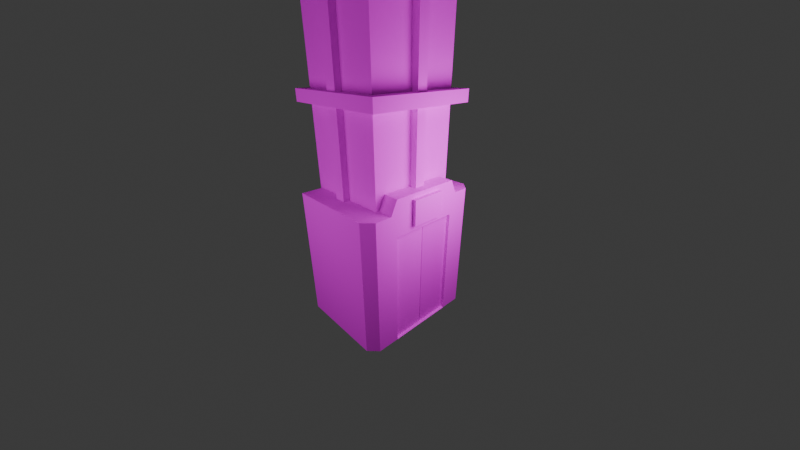 # Source: elevator.blend  (saved by Blender 5.0.119; exported with 4.5.12 LTS)
import bpy
from mathutils import Matrix  # noqa: F401  (used for matrix-valued properties, if any)

bpy.ops.wm.read_factory_settings(use_empty=True)
scene = bpy.context.scene
scene.name = 'Scene'

# ---- collections
col_collection = bpy.data.collections.new('Collection'); scene.collection.children.link(col_collection)

# ---- images (referenced by path relative to the original .blend; pixels are not part of the script)
import os
ASSET_DIR = os.environ.get("B2B_ASSET_DIR", "")  # directory of the original .blend (textures are referenced by path, not embedded)
HERE = os.path.dirname(os.path.abspath(__file__))  # packed textures are extracted next to this script under _unpacked/

def load_image(name, relpath, width, height, colorspace="sRGB"):
    """Load a texture the original file referenced (path relative to the .blend, or extracted next to this script)."""
    p = next((c for c in (os.path.join(HERE, relpath), os.path.join(ASSET_DIR, relpath)) if relpath and os.path.exists(c)), "")
    if p:
        img = bpy.data.images.load(p, check_existing=True)
        img.name = name
    else:  # same state as the original file: an image datablock whose file is absent (Cycles renders it pink)
        img = bpy.data.images.new(name, width, height)
        img.source = "FILE"
        img.filepath = "//" + (relpath or name)
    img.colorspace_settings.name = colorspace
    return img
img_elevator_png = load_image('elevator.png', 'elevator.png', 1024, 1024, 'sRGB')
img_elevator_png_005 = load_image('elevator.png.005', 'elevator.png', 1024, 1024, 'sRGB')
img_elevator_png_006 = load_image('elevator.png.006', 'elevator.png', 1024, 1024, 'sRGB')

# ---- materials (node trees are filled in below, after node groups)
mat_material = bpy.data.materials.new('Material')
mat_material.alpha_threshold = 0.0
mat_material.use_backface_culling_lightprobe_volume = False
mat_material.roughness = 0.5
mat_material.line_color = (0.0, 0.0, 0.0, 1.0)
mat_material_001 = bpy.data.materials.new('Material.001')
mat_material_002 = bpy.data.materials.new('Material.002')
mat_material_003 = bpy.data.materials.new('Material.003')
mat_material_007 = bpy.data.materials.new('Material.007')
mat_material_008 = bpy.data.materials.new('Material.008')
mat_material_009 = bpy.data.materials.new('Material.009')

# ---- material node trees
mat_material.use_nodes = True; mat_material.node_tree.nodes.clear()
_N = mat_material.node_tree.nodes; _L = mat_material.node_tree.links
n0 = _N.new('ShaderNodeOutputMaterial'); n0.name = 'Material Output'; n0.location = (200, 100)
n1 = _N.new('ShaderNodeBsdfPrincipled'); n1.name = 'Principled BSDF'; n1.location = (-200, 100)
n1.inputs[2].default_value = 1.0
n2 = _N.new('ShaderNodeTexImage'); n2.name = 'Image Texture'; n2.location = (-490, 80)
n2.image = img_elevator_png
_L.new(n1.outputs[0], n0.inputs[0])
_L.new(n2.outputs[0], n1.inputs[0])
n0.is_active_output = True
mat_material_001.use_nodes = True; mat_material_001.node_tree.nodes.clear()
_N = mat_material_001.node_tree.nodes; _L = mat_material_001.node_tree.links
n0 = _N.new('ShaderNodeBsdfPrincipled'); n0.name = 'Principled BSDF'; n0.location = (-200, 100)
n1 = _N.new('ShaderNodeOutputMaterial'); n1.name = 'Material Output'; n1.location = (200, 100)
n2 = _N.new('ShaderNodeTexImage'); n2.name = 'Image Texture'; n2.location = (-490, 80)
n2.image = img_elevator_png
_L.new(n0.outputs[0], n1.inputs[0])
_L.new(n2.outputs[0], n0.inputs[0])
n1.is_active_output = True
mat_material_002.use_nodes = True; mat_material_002.node_tree.nodes.clear()
_N = mat_material_002.node_tree.nodes; _L = mat_material_002.node_tree.links
n0 = _N.new('ShaderNodeBsdfPrincipled'); n0.name = 'Principled BSDF'; n0.location = (-200, 100)
n0.inputs[2].default_value = 1.0
n1 = _N.new('ShaderNodeOutputMaterial'); n1.name = 'Material Output'; n1.location = (200, 100)
n2 = _N.new('ShaderNodeTexImage'); n2.name = 'Image Texture'; n2.location = (-390, 80)
n2.image = img_elevator_png
_L.new(n0.outputs[0], n1.inputs[0])
_L.new(n2.outputs[0], n0.inputs[0])
n1.is_active_output = True
mat_material_003.use_nodes = True; mat_material_003.node_tree.nodes.clear()
_N = mat_material_003.node_tree.nodes; _L = mat_material_003.node_tree.links
n0 = _N.new('ShaderNodeBsdfPrincipled'); n0.name = 'Principled BSDF'; n0.location = (-200, 100)
n0.inputs[2].default_value = 1.0
n1 = _N.new('ShaderNodeOutputMaterial'); n1.name = 'Material Output'; n1.location = (200, 100)
n2 = _N.new('ShaderNodeTexImage'); n2.name = 'Image Texture'; n2.location = (-490, 80)
n2.image = img_elevator_png
_L.new(n0.outputs[0], n1.inputs[0])
_L.new(n2.outputs[0], n0.inputs[0])
n1.is_active_output = True
mat_material_007.use_nodes = True; mat_material_007.node_tree.nodes.clear()
_N = mat_material_007.node_tree.nodes; _L = mat_material_007.node_tree.links
n0 = _N.new('ShaderNodeBsdfPrincipled'); n0.name = 'Principled BSDF'; n0.location = (-200, 100)
n0.inputs[2].default_value = 1.0
n1 = _N.new('ShaderNodeOutputMaterial'); n1.name = 'Material Output'; n1.location = (200, 100)
n2 = _N.new('ShaderNodeTexImage'); n2.name = 'Image Texture'; n2.location = (-390, 80)
n2.image = img_elevator_png_005
_L.new(n0.outputs[0], n1.inputs[0])
_L.new(n2.outputs[0], n0.inputs[0])
n1.is_active_output = True
mat_material_008.use_nodes = True; mat_material_008.node_tree.nodes.clear()
_N = mat_material_008.node_tree.nodes; _L = mat_material_008.node_tree.links
n0 = _N.new('ShaderNodeBsdfPrincipled'); n0.name = 'Principled BSDF'; n0.location = (-200, 100)
n0.inputs[2].default_value = 1.0
n1 = _N.new('ShaderNodeOutputMaterial'); n1.name = 'Material Output'; n1.location = (200, 100)
n2 = _N.new('ShaderNodeTexImage'); n2.name = 'Image Texture'; n2.location = (-390, 80)
n2.image = img_elevator_png_006
_L.new(n0.outputs[0], n1.inputs[0])
_L.new(n2.outputs[0], n0.inputs[0])
n1.is_active_output = True
mat_material_009.use_nodes = True; mat_material_009.node_tree.nodes.clear()
_N = mat_material_009.node_tree.nodes; _L = mat_material_009.node_tree.links
n0 = _N.new('ShaderNodeBsdfPrincipled'); n0.name = 'Principled BSDF'; n0.location = (-200, 100)
n1 = _N.new('ShaderNodeOutputMaterial'); n1.name = 'Material Output'; n1.location = (200, 100)
n2 = _N.new('ShaderNodeTexImage'); n2.name = 'Image Texture'; n2.location = (-490, 80)
n2.image = img_elevator_png
_L.new(n0.outputs[0], n1.inputs[0])
_L.new(n2.outputs[0], n0.inputs[0])
n1.is_active_output = True

# ---- world
world_world = bpy.data.worlds.new('World'); scene.world = world_world
world_world.use_nodes = True; world_world.node_tree.nodes.clear()
_N = world_world.node_tree.nodes; _L = world_world.node_tree.links
n0 = _N.new('ShaderNodeOutputWorld'); n0.name = 'World Output'; n0.location = (200, 100)
n1 = _N.new('ShaderNodeBackground'); n1.name = 'Background'; n1.location = (-200, 100)
n1.inputs[0].default_value = (0.05088, 0.05088, 0.05088, 1.0)
_L.new(n1.outputs[0], n0.inputs[0])
n0.is_active_output = True
world_world.color = (0.05088, 0.05088, 0.05088)
world_world.sun_shadow_jitter_overblur = 0.0

# ---- cameras
cam_camera = bpy.data.cameras.new('Camera')
cam_camera.clip_end = 100.0
cam_camera.lens = 15.0
cam_camera.ortho_scale = 7.314

# ---- lights
light_light = bpy.data.lights.new('Light', 'POINT')
light_light.energy = 1000.0
light_light.shadow_soft_size = 1.885
light_light_001 = bpy.data.lights.new('Light.001', 'POINT')
light_light_001.energy = 1000.0
light_light_001.shadow_soft_size = 3.371

# ---- meshes
me_cube = bpy.data.meshes.new('Cube')
me_cube.from_pydata([(1.152, 1.404, 2.33), (1.152, 1.404, -2.33), (1.152, -1.404, 2.33), (1.152, -1.404, -2.33), (-2.202, 1.404, 2.33), (-2.202, 1.404, -2.33), (-2.202, -1.404, 2.33), (-2.202, -1.404, -2.33), (1.152, 1.187, 1.605), (1.152, 1.187, -2.335), (1.152, -1.187, 1.605), (1.152, -1.187, -2.335), (-0.745, 1.187, 1.605), (-0.745, 1.187, -2.335), (-0.745, -1.187, 1.605), (-0.745, -1.187, -2.335), (-1.856, 1.179, 2.794), (-2.202, 2.273, -2.33), (1.152, 1.179, 2.794), (-2.202, -2.273, -2.33), (-2.202, -2.273, 2.33), (-1.856, -1.179, 2.794), (1.152, -1.179, 2.794), (-2.202, 2.273, 2.33), (0.8395, 2.273, -2.33), (1.152, 1.961, -2.33), (1.152, 1.961, 2.33), (0.8395, 2.273, 2.33), (0.8395, -2.273, 2.33), (1.152, -1.961, 2.33), (1.152, -1.961, -2.33), (0.8395, -2.273, -2.33)], [], [(4, 6, 21, 16), (7, 6, 4, 5), (2, 3, 11, 10), (6, 7, 19, 20), (11, 9, 13, 15), (1, 0, 8, 9), (0, 2, 10, 8), (13, 12, 14, 15), (10, 11, 15, 14), (8, 10, 14, 12), (9, 8, 12, 13), (0, 4, 16, 18), (18, 16, 21, 22), (6, 2, 22, 21), (2, 0, 18, 22), (5, 4, 23, 17), (26, 25, 24, 27), (28, 31, 30, 29), (17, 23, 27, 24), (0, 1, 25, 26), (1, 5, 17, 24, 25), (4, 0, 26, 27, 23), (3, 2, 29, 30), (31, 28, 20, 19), (2, 6, 20, 28, 29), (7, 3, 30, 31, 19)])
_uv = me_cube.uv_layers.new(name='UVMap')
_uv.uv.foreach_set('vector', [0.1879, 0.5801, 0.3221, 0.5801, 0.3114, 0.6023, 0.1987, 0.6023, 0.3221, 0.3574, 0.3221, 0.5801, 0.1879, 0.5801, 0.1879, 0.3574, 0.4051, 0.5801, 0.4051, 0.3574, 0.4155, 0.3572, 0.4155, 0.5454, 0.3221, 0.5801, 0.3221, 0.3574, 0.3636, 0.3574, 0.3636, 0.5801, 0.273, 0.1372, 0.273, 0.02377, 0.3636, 0.02376, 0.3636, 0.1372, 0.5393, 0.3574, 0.5393, 0.5801, 0.5289, 0.5454, 0.5289, 0.3572, 0.5393, 0.5801, 0.4051, 0.5801, 0.4155, 0.5454, 0.5289, 0.5454, 0.2183, 0.1692, 0.2183, 0.3574, 0.1048, 0.3574, 0.1048, 0.1692, 0.0558, 0.6023, 0.05579, 0.4162, 0.1464, 0.4162, 0.1464, 0.6023, 0.5808, 0.02354, 0.5808, 0.137, 0.4902, 0.137, 0.4902, 0.02355, 0.1048, 0.1713, 0.1048, 0.3574, 0.01421, 0.3574, 0.0142, 0.1713, 0.3705, 0.3572, 0.3704, 0.1969, 0.394, 0.2135, 0.394, 0.3572, 0.1056, 0.1692, 0.1055, 0.0255, 0.2182, 0.02549, 0.2183, 0.1692, 0.3704, 0.1969, 0.3704, 0.03668, 0.3939, 0.03667, 0.394, 0.1804, 0.4051, 0.5801, 0.5393, 0.5801, 0.5286, 0.6023, 0.4159, 0.6023, 0.1879, 0.3574, 0.1879, 0.5801, 0.1464, 0.5801, 0.1464, 0.3574, 0.5659, 0.5801, 0.5659, 0.3574, 0.5808, 0.3574, 0.5808, 0.5801, 0.3636, 0.5801, 0.3636, 0.3574, 0.3785, 0.3574, 0.3786, 0.5801, 0.3636, 0.1372, 0.3636, 0.3574, 0.2183, 0.3574, 0.2183, 0.1372, 0.5393, 0.5801, 0.5393, 0.3574, 0.5659, 0.3574, 0.5659, 0.5801, 0.05579, 0.442, 0.0558, 0.6023, 0.0143, 0.6023, 0.01429, 0.457, 0.02921, 0.442, 0.4355, 0.1969, 0.4355, 0.3572, 0.4089, 0.3572, 0.394, 0.3423, 0.394, 0.1969, 0.4051, 0.3574, 0.4051, 0.5801, 0.3786, 0.5801, 0.3785, 0.3574, 0.5808, 0.137, 0.5808, 0.3572, 0.4355, 0.3572, 0.4355, 0.137, 0.06333, 0.1713, 0.06332, 0.01104, 0.1048, 0.01104, 0.1048, 0.1564, 0.08991, 0.1713, 0.394, 0.1969, 0.3939, 0.03667, 0.4205, 0.03667, 0.4355, 0.05159, 0.4355, 0.1969])
me_cube.materials.append(mat_material)
me_cube.use_mirror_vertex_groups = False
me_cube.update()
me_cube_001 = bpy.data.meshes.new('Cube.001')
me_cube_001.from_pydata([(-0.1144, -0.687, -2.026), (-0.1144, -0.687, 2.026), (-0.1144, 0.687, -2.026), (-0.1144, 0.687, 2.026), (0.1144, -0.687, -2.026), (0.1144, -0.687, 2.026), (0.1144, 0.687, -2.026), (0.1144, 0.687, 2.026)], [], [(0, 1, 3, 2), (2, 3, 7, 6), (6, 7, 5, 4), (4, 5, 1, 0), (2, 6, 4, 0), (7, 3, 1, 5)])
_uv = me_cube_001.uv_layers.new(name='UVMap')
_uv.uv.foreach_set('vector', [0.5995, 0.4802, 0.5995, 0.02368, 0.7543, 0.02368, 0.7543, 0.4802, 0.9091, 0.4802, 0.9091, 0.02368, 0.9349, 0.02368, 0.9349, 0.4802, 0.7543, 0.4802, 0.7543, 0.02368, 0.9091, 0.02368, 0.9091, 0.4802, 0.9349, 0.4802, 0.9349, 0.02368, 0.9607, 0.02368, 0.9607, 0.4802, 0.9865, 0.1785, 0.9607, 0.1785, 0.9607, 0.02368, 0.9865, 0.02368, 0.9865, 0.3333, 0.9607, 0.3333, 0.9607, 0.1785, 0.9865, 0.1785])
me_cube_001.materials.append(mat_material_001)
me_cube_001.update()
me_cube_004 = bpy.data.meshes.new('Cube.004')
me_cube_004.from_pydata([(-1.512, -1.512, -2.4), (-1.512, -1.512, 0.4498), (-1.512, 1.512, -2.4), (-1.512, 1.512, 0.4498), (1.418, -1.512, -2.4), (1.418, -1.512, 0.4498), (1.418, 1.512, -2.4), (1.418, 1.512, 0.4498), (-1.832, -1.832, 0.4498), (-1.832, 1.832, 0.4498), (1.832, 1.832, 0.4498), (1.832, -1.832, 0.4498), (-1.832, -1.832, 0.8333), (-1.832, 1.832, 0.8333), (1.832, 1.832, 0.8333), (1.832, -1.832, 0.8333), (-1.832, -1.832, 0.8333), (-1.832, 1.832, 0.8333), (1.832, 1.832, 0.8333), (1.832, -1.832, 0.8333), (1.418, 0.1713, 0.4498), (1.418, 0.1713, -2.4), (1.418, -0.1713, -2.4), (1.418, -0.1713, 0.4498), (1.673, 0.1713, 0.4498), (1.673, 0.1713, -2.4), (1.673, -0.1713, -2.4), (1.673, -0.1713, 0.4498), (-0.2443, -1.512, -2.4), (-0.2443, -1.512, 0.4498), (-0.2443, 1.512, 0.4498), (-0.2443, 1.512, -2.4), (0.1495, 1.512, -2.4), (0.1495, 1.512, 0.4498), (0.1495, -1.512, 0.4498), (0.1495, -1.512, -2.4), (-0.2443, -1.512, -2.4), (-0.2443, -1.512, 0.4498), (-0.2443, 1.512, 0.4498), (-0.2443, 1.512, -2.4), (0.1495, 1.512, -2.4), (0.1495, 1.512, 0.4498), (0.1495, -1.512, 0.4498), (0.1495, -1.512, -2.4), (-0.2443, -1.732, -2.4), (-0.2443, -1.732, 0.4498), (-0.2443, 1.732, 0.4498), (-0.2443, 1.732, -2.4), (0.1495, 1.732, -2.4), (0.1495, 1.732, 0.4498), (0.1495, -1.732, 0.4498), (0.1495, -1.732, -2.4)], [], [(0, 1, 3, 2), (6, 2, 31, 32), (5, 4, 22, 23), (7, 6, 32, 33), (2, 6, 4, 0), (5, 7, 10, 11), (8, 11, 15, 12), (3, 1, 8, 9), (1, 5, 11, 8), (7, 3, 9, 10), (15, 14, 18, 19), (10, 9, 13, 14), (11, 10, 14, 15), (9, 8, 12, 13), (18, 17, 16, 19), (13, 12, 16, 17), (12, 15, 19, 16), (14, 13, 17, 18), (20, 23, 27, 24), (4, 6, 21, 22), (7, 5, 23, 20), (6, 7, 20, 21), (25, 24, 27, 26), (21, 20, 24, 25), (23, 22, 26, 27), (22, 21, 25, 26), (34, 29, 37, 42), (29, 28, 36, 37), (5, 1, 29, 34), (4, 5, 34, 35), (3, 7, 33, 30), (2, 3, 30, 31), (1, 0, 28, 29), (0, 4, 35, 28), (41, 40, 48, 49), (36, 43, 51, 44), (35, 34, 42, 43), (30, 33, 41, 38), (31, 30, 38, 39), (28, 35, 43, 36), (33, 32, 40, 41), (32, 31, 39, 40), (47, 46, 49, 48), (51, 50, 45, 44), (40, 39, 47, 48), (37, 36, 44, 45), (42, 37, 45, 50), (43, 42, 50, 51), (38, 41, 49, 46), (39, 38, 46, 47)])
_uv = me_cube_004.uv_layers.new(name='UVMap')
_uv.uv.foreach_set('vector', [0.817, 0.8941, 0.817, 0.7528, 0.9671, 0.7528, 0.9671, 0.8941, 0.7853, 0.6957, 0.7853, 0.6957, 0.7853, 0.6957, 0.7853, 0.6957, 0.7853, 0.8885, 0.6439, 0.8885, 0.6439, 0.822, 0.7853, 0.822, 0.9671, 0.957, 0.8257, 0.957, 0.8257, 0.8941, 0.9671, 0.8941, 0.6352, 0.822, 0.6352, 0.6767, 0.7853, 0.6767, 0.7853, 0.822, 0.8058, 0.5108, 0.8058, 0.6608, 0.7853, 0.6767, 0.7853, 0.4949, 0.9671, 0.6957, 0.7853, 0.6957, 0.7853, 0.6767, 0.9671, 0.6767, 0.9512, 0.6608, 0.9512, 0.5108, 0.967, 0.4949, 0.9671, 0.6767, 0.9512, 0.5108, 0.8058, 0.5108, 0.7853, 0.4949, 0.967, 0.4949, 0.8058, 0.6608, 0.9512, 0.6608, 0.9671, 0.6767, 0.7853, 0.6767, 0.7853, 0.6957, 0.7853, 0.6957, 0.7853, 0.6957, 0.7853, 0.6957, 0.9671, 0.7147, 0.7853, 0.7147, 0.7853, 0.6957, 0.9671, 0.6957, 0.9671, 0.7337, 0.7853, 0.7337, 0.7853, 0.7147, 0.9671, 0.7147, 0.9671, 0.7528, 0.7853, 0.7528, 0.7853, 0.7337, 0.9671, 0.7337, 0.7853, 0.6767, 0.6035, 0.6767, 0.6035, 0.4949, 0.7853, 0.4949, 0.7853, 0.6957, 0.7853, 0.6957, 0.7853, 0.6957, 0.7853, 0.6957, 0.7853, 0.6957, 0.7853, 0.6957, 0.7853, 0.6957, 0.7853, 0.6957, 0.7853, 0.6957, 0.7853, 0.6957, 0.7853, 0.6957, 0.7853, 0.6957, 0.8, 0.7963, 0.817, 0.7963, 0.817, 0.809, 0.8, 0.809, 0.9353, 0.7528, 0.7853, 0.7528, 0.8518, 0.7528, 0.8688, 0.7528, 0.7853, 0.6957, 0.7853, 0.6957, 0.7853, 0.6957, 0.7853, 0.6957, 0.6439, 0.8885, 0.7853, 0.8885, 0.7853, 0.9551, 0.6439, 0.9551, 0.4939, 0.7787, 0.6352, 0.7786, 0.6352, 0.7956, 0.4939, 0.7957, 0.5026, 0.9515, 0.6439, 0.9514, 0.6439, 0.9641, 0.5026, 0.9641, 0.7853, 0.9677, 0.6439, 0.9677, 0.6439, 0.9551, 0.7853, 0.9551, 0.817, 0.8217, 0.8, 0.8217, 0.8, 0.809, 0.817, 0.809, 0.7853, 0.6957, 0.7853, 0.6957, 0.7853, 0.6957, 0.7853, 0.6957, 0.7853, 0.6957, 0.7853, 0.6957, 0.7853, 0.6957, 0.7853, 0.6957, 0.7853, 0.6957, 0.7853, 0.6957, 0.7853, 0.6957, 0.7853, 0.6957, 0.5026, 0.822, 0.6439, 0.822, 0.6439, 0.8849, 0.5026, 0.8849, 0.79, 0.7528, 0.9353, 0.7528, 0.8724, 0.7528, 0.8529, 0.7528, 0.5026, 0.8885, 0.6439, 0.8885, 0.6439, 0.9514, 0.5026, 0.9515, 0.6352, 0.7396, 0.4939, 0.7396, 0.4939, 0.6767, 0.6352, 0.6767, 0.79, 0.7528, 0.9353, 0.7528, 0.8724, 0.7528, 0.8529, 0.7528, 0.9671, 0.9679, 0.8257, 0.9679, 0.8257, 0.957, 0.9671, 0.957, 0.817, 0.7637, 0.7975, 0.7637, 0.7975, 0.7528, 0.817, 0.7528, 0.7853, 0.6957, 0.7853, 0.6957, 0.7853, 0.6957, 0.7853, 0.6957, 0.7853, 0.6957, 0.7853, 0.6957, 0.7853, 0.6957, 0.7853, 0.6957, 0.7853, 0.6957, 0.7853, 0.6957, 0.7853, 0.6957, 0.7853, 0.6957, 0.7853, 0.6957, 0.7853, 0.6957, 0.7853, 0.6957, 0.7853, 0.6957, 0.7853, 0.6957, 0.7853, 0.6957, 0.7853, 0.6957, 0.7853, 0.6957, 0.7853, 0.6957, 0.7853, 0.6957, 0.7853, 0.6957, 0.7853, 0.6957, 0.4939, 0.7396, 0.6352, 0.7396, 0.6352, 0.7591, 0.4939, 0.7591, 0.4939, 0.7591, 0.6352, 0.7591, 0.6352, 0.7786, 0.4939, 0.7787, 0.7975, 0.7637, 0.817, 0.7637, 0.817, 0.7745, 0.7975, 0.7745, 0.6352, 0.8065, 0.4939, 0.8065, 0.4939, 0.7957, 0.6352, 0.7956, 0.817, 0.7854, 0.7975, 0.7854, 0.7975, 0.7745, 0.817, 0.7745, 0.4939, 0.8065, 0.6352, 0.8065, 0.6352, 0.8174, 0.4939, 0.8174, 0.7975, 0.7854, 0.817, 0.7854, 0.817, 0.7963, 0.7975, 0.7963, 0.5026, 0.9641, 0.6439, 0.9641, 0.6439, 0.975, 0.5026, 0.975])
me_cube_004.materials.append(mat_material_002)
me_cube_004.update()
me_cube_006 = bpy.data.meshes.new('Cube.006')
me_cube_006.from_pydata([(-0.1144, -0.687, -2.026), (-0.1144, -0.687, 2.026), (-0.1144, 0.687, -2.026), (-0.1144, 0.687, 2.026), (0.1144, -0.687, -2.026), (0.1144, -0.687, 2.026), (0.1144, 0.687, -2.026), (0.1144, 0.687, 2.026)], [], [(0, 1, 3, 2), (2, 3, 7, 6), (6, 7, 5, 4), (4, 5, 1, 0), (2, 6, 4, 0), (7, 3, 1, 5)])
_uv = me_cube_006.uv_layers.new(name='UVMap')
_uv.uv.foreach_set('vector', [0.5995, 0.4802, 0.5995, 0.02368, 0.7543, 0.02368, 0.7543, 0.4802, 0.9091, 0.4802, 0.9091, 0.02368, 0.9349, 0.02368, 0.9349, 0.4802, 0.7543, 0.4802, 0.7543, 0.02368, 0.9091, 0.02368, 0.9091, 0.4802, 0.9349, 0.4802, 0.9349, 0.02368, 0.9607, 0.02368, 0.9607, 0.4802, 0.9865, 0.1785, 0.9607, 0.1785, 0.9607, 0.02368, 0.9865, 0.02368, 0.9865, 0.3333, 0.9607, 0.3333, 0.9607, 0.1785, 0.9865, 0.1785])
me_cube_006.materials.append(mat_material_003)
me_cube_006.update()
me_cube_010 = bpy.data.meshes.new('Cube.010')
me_cube_010.from_pydata([(-1.512, -1.512, -2.4), (-1.512, -1.512, 0.4498), (-1.512, 1.512, -2.4), (-1.512, 1.512, 0.4498), (1.418, -1.512, -2.4), (1.418, -1.512, 0.4498), (1.418, 1.512, -2.4), (1.418, 1.512, 0.4498), (-1.832, -1.832, 0.4498), (-1.832, 1.832, 0.4498), (1.832, 1.832, 0.4498), (1.832, -1.832, 0.4498), (-1.832, -1.832, 0.8333), (-1.832, 1.832, 0.8333), (1.832, 1.832, 0.8333), (1.832, -1.832, 0.8333), (-1.832, -1.832, 0.8333), (-1.832, 1.832, 0.8333), (1.832, 1.832, 0.8333), (1.832, -1.832, 0.8333), (1.418, 0.1713, 0.4498), (1.418, 0.1713, -2.4), (1.418, -0.1713, -2.4), (1.418, -0.1713, 0.4498), (1.673, 0.1713, 0.4498), (1.673, 0.1713, -2.4), (1.673, -0.1713, -2.4), (1.673, -0.1713, 0.4498), (-0.2443, -1.512, -2.4), (-0.2443, -1.512, 0.4498), (-0.2443, 1.512, 0.4498), (-0.2443, 1.512, -2.4), (0.1495, 1.512, -2.4), (0.1495, 1.512, 0.4498), (0.1495, -1.512, 0.4498), (0.1495, -1.512, -2.4), (-0.2443, -1.512, -2.4), (-0.2443, -1.512, 0.4498), (-0.2443, 1.512, 0.4498), (-0.2443, 1.512, -2.4), (0.1495, 1.512, -2.4), (0.1495, 1.512, 0.4498), (0.1495, -1.512, 0.4498), (0.1495, -1.512, -2.4), (-0.2443, -1.732, -2.4), (-0.2443, -1.732, 0.4498), (-0.2443, 1.732, 0.4498), (-0.2443, 1.732, -2.4), (0.1495, 1.732, -2.4), (0.1495, 1.732, 0.4498), (0.1495, -1.732, 0.4498), (0.1495, -1.732, -2.4)], [], [(0, 1, 3, 2), (6, 2, 31, 32), (5, 4, 22, 23), (7, 6, 32, 33), (2, 6, 4, 0), (5, 7, 10, 11), (8, 11, 15, 12), (3, 1, 8, 9), (1, 5, 11, 8), (7, 3, 9, 10), (15, 14, 18, 19), (10, 9, 13, 14), (11, 10, 14, 15), (9, 8, 12, 13), (18, 17, 16, 19), (13, 12, 16, 17), (12, 15, 19, 16), (14, 13, 17, 18), (20, 23, 27, 24), (4, 6, 21, 22), (7, 5, 23, 20), (6, 7, 20, 21), (25, 24, 27, 26), (21, 20, 24, 25), (23, 22, 26, 27), (22, 21, 25, 26), (34, 29, 37, 42), (29, 28, 36, 37), (5, 1, 29, 34), (4, 5, 34, 35), (3, 7, 33, 30), (2, 3, 30, 31), (1, 0, 28, 29), (0, 4, 35, 28), (41, 40, 48, 49), (36, 43, 51, 44), (35, 34, 42, 43), (30, 33, 41, 38), (31, 30, 38, 39), (28, 35, 43, 36), (33, 32, 40, 41), (32, 31, 39, 40), (47, 46, 49, 48), (51, 50, 45, 44), (40, 39, 47, 48), (37, 36, 44, 45), (42, 37, 45, 50), (43, 42, 50, 51), (38, 41, 49, 46), (39, 38, 46, 47)])
_uv = me_cube_010.uv_layers.new(name='UVMap')
_uv.uv.foreach_set('vector', [0.817, 0.8941, 0.817, 0.7528, 0.9671, 0.7528, 0.9671, 0.8941, 0.7853, 0.6957, 0.7853, 0.6957, 0.7853, 0.6957, 0.7853, 0.6957, 0.7853, 0.8885, 0.6439, 0.8885, 0.6439, 0.822, 0.7853, 0.822, 0.9671, 0.957, 0.8257, 0.957, 0.8257, 0.8941, 0.9671, 0.8941, 0.6352, 0.822, 0.6352, 0.6767, 0.7853, 0.6767, 0.7853, 0.822, 0.8058, 0.5108, 0.8058, 0.6608, 0.7853, 0.6767, 0.7853, 0.4949, 0.9671, 0.6957, 0.7853, 0.6957, 0.7853, 0.6767, 0.9671, 0.6767, 0.9512, 0.6608, 0.9512, 0.5108, 0.967, 0.4949, 0.9671, 0.6767, 0.9512, 0.5108, 0.8058, 0.5108, 0.7853, 0.4949, 0.967, 0.4949, 0.8058, 0.6608, 0.9512, 0.6608, 0.9671, 0.6767, 0.7853, 0.6767, 0.7853, 0.6957, 0.7853, 0.6957, 0.7853, 0.6957, 0.7853, 0.6957, 0.9671, 0.7147, 0.7853, 0.7147, 0.7853, 0.6957, 0.9671, 0.6957, 0.9671, 0.7337, 0.7853, 0.7337, 0.7853, 0.7147, 0.9671, 0.7147, 0.9671, 0.7528, 0.7853, 0.7528, 0.7853, 0.7337, 0.9671, 0.7337, 0.7853, 0.6767, 0.6035, 0.6767, 0.6035, 0.4949, 0.7853, 0.4949, 0.7853, 0.6957, 0.7853, 0.6957, 0.7853, 0.6957, 0.7853, 0.6957, 0.7853, 0.6957, 0.7853, 0.6957, 0.7853, 0.6957, 0.7853, 0.6957, 0.7853, 0.6957, 0.7853, 0.6957, 0.7853, 0.6957, 0.7853, 0.6957, 0.8, 0.7963, 0.817, 0.7963, 0.817, 0.809, 0.8, 0.809, 0.9353, 0.7528, 0.7853, 0.7528, 0.8518, 0.7528, 0.8688, 0.7528, 0.7853, 0.6957, 0.7853, 0.6957, 0.7853, 0.6957, 0.7853, 0.6957, 0.6439, 0.8885, 0.7853, 0.8885, 0.7853, 0.9551, 0.6439, 0.9551, 0.4939, 0.7787, 0.6352, 0.7786, 0.6352, 0.7956, 0.4939, 0.7957, 0.5026, 0.9515, 0.6439, 0.9514, 0.6439, 0.9641, 0.5026, 0.9641, 0.7853, 0.9677, 0.6439, 0.9677, 0.6439, 0.9551, 0.7853, 0.9551, 0.817, 0.8217, 0.8, 0.8217, 0.8, 0.809, 0.817, 0.809, 0.7853, 0.6957, 0.7853, 0.6957, 0.7853, 0.6957, 0.7853, 0.6957, 0.7853, 0.6957, 0.7853, 0.6957, 0.7853, 0.6957, 0.7853, 0.6957, 0.7853, 0.6957, 0.7853, 0.6957, 0.7853, 0.6957, 0.7853, 0.6957, 0.5026, 0.822, 0.6439, 0.822, 0.6439, 0.8849, 0.5026, 0.8849, 0.79, 0.7528, 0.9353, 0.7528, 0.8724, 0.7528, 0.8529, 0.7528, 0.5026, 0.8885, 0.6439, 0.8885, 0.6439, 0.9514, 0.5026, 0.9515, 0.6352, 0.7396, 0.4939, 0.7396, 0.4939, 0.6767, 0.6352, 0.6767, 0.79, 0.7528, 0.9353, 0.7528, 0.8724, 0.7528, 0.8529, 0.7528, 0.9671, 0.9679, 0.8257, 0.9679, 0.8257, 0.957, 0.9671, 0.957, 0.817, 0.7637, 0.7975, 0.7637, 0.7975, 0.7528, 0.817, 0.7528, 0.7853, 0.6957, 0.7853, 0.6957, 0.7853, 0.6957, 0.7853, 0.6957, 0.7853, 0.6957, 0.7853, 0.6957, 0.7853, 0.6957, 0.7853, 0.6957, 0.7853, 0.6957, 0.7853, 0.6957, 0.7853, 0.6957, 0.7853, 0.6957, 0.7853, 0.6957, 0.7853, 0.6957, 0.7853, 0.6957, 0.7853, 0.6957, 0.7853, 0.6957, 0.7853, 0.6957, 0.7853, 0.6957, 0.7853, 0.6957, 0.7853, 0.6957, 0.7853, 0.6957, 0.7853, 0.6957, 0.7853, 0.6957, 0.4939, 0.7396, 0.6352, 0.7396, 0.6352, 0.7591, 0.4939, 0.7591, 0.4939, 0.7591, 0.6352, 0.7591, 0.6352, 0.7786, 0.4939, 0.7787, 0.7975, 0.7637, 0.817, 0.7637, 0.817, 0.7745, 0.7975, 0.7745, 0.6352, 0.8065, 0.4939, 0.8065, 0.4939, 0.7957, 0.6352, 0.7956, 0.817, 0.7854, 0.7975, 0.7854, 0.7975, 0.7745, 0.817, 0.7745, 0.4939, 0.8065, 0.6352, 0.8065, 0.6352, 0.8174, 0.4939, 0.8174, 0.7975, 0.7854, 0.817, 0.7854, 0.817, 0.7963, 0.7975, 0.7963, 0.5026, 0.9641, 0.6439, 0.9641, 0.6439, 0.975, 0.5026, 0.975])
me_cube_010.materials.append(mat_material_007)
me_cube_010.update()
me_cube_011 = bpy.data.meshes.new('Cube.011')
me_cube_011.from_pydata([(-1.512, -1.512, -2.4), (-1.512, -1.512, 0.4498), (-1.512, 1.512, -2.4), (-1.512, 1.512, 0.4498), (1.418, -1.512, -2.4), (1.418, -1.512, 0.4498), (1.418, 1.512, -2.4), (1.418, 1.512, 0.4498), (-1.832, -1.832, 0.4498), (-1.832, 1.832, 0.4498), (1.832, 1.832, 0.4498), (1.832, -1.832, 0.4498), (-1.832, -1.832, 0.8333), (-1.832, 1.832, 0.8333), (1.832, 1.832, 0.8333), (1.832, -1.832, 0.8333), (-1.832, -1.832, 0.8333), (-1.832, 1.832, 0.8333), (1.832, 1.832, 0.8333), (1.832, -1.832, 0.8333), (1.418, 0.1713, 0.4498), (1.418, 0.1713, -2.4), (1.418, -0.1713, -2.4), (1.418, -0.1713, 0.4498), (1.673, 0.1713, 0.4498), (1.673, 0.1713, -2.4), (1.673, -0.1713, -2.4), (1.673, -0.1713, 0.4498), (-0.2443, -1.512, -2.4), (-0.2443, -1.512, 0.4498), (-0.2443, 1.512, 0.4498), (-0.2443, 1.512, -2.4), (0.1495, 1.512, -2.4), (0.1495, 1.512, 0.4498), (0.1495, -1.512, 0.4498), (0.1495, -1.512, -2.4), (-0.2443, -1.512, -2.4), (-0.2443, -1.512, 0.4498), (-0.2443, 1.512, 0.4498), (-0.2443, 1.512, -2.4), (0.1495, 1.512, -2.4), (0.1495, 1.512, 0.4498), (0.1495, -1.512, 0.4498), (0.1495, -1.512, -2.4), (-0.2443, -1.732, -2.4), (-0.2443, -1.732, 0.4498), (-0.2443, 1.732, 0.4498), (-0.2443, 1.732, -2.4), (0.1495, 1.732, -2.4), (0.1495, 1.732, 0.4498), (0.1495, -1.732, 0.4498), (0.1495, -1.732, -2.4)], [], [(0, 1, 3, 2), (6, 2, 31, 32), (5, 4, 22, 23), (7, 6, 32, 33), (2, 6, 4, 0), (5, 7, 10, 11), (8, 11, 15, 12), (3, 1, 8, 9), (1, 5, 11, 8), (7, 3, 9, 10), (15, 14, 18, 19), (10, 9, 13, 14), (11, 10, 14, 15), (9, 8, 12, 13), (18, 17, 16, 19), (13, 12, 16, 17), (12, 15, 19, 16), (14, 13, 17, 18), (20, 23, 27, 24), (4, 6, 21, 22), (7, 5, 23, 20), (6, 7, 20, 21), (25, 24, 27, 26), (21, 20, 24, 25), (23, 22, 26, 27), (22, 21, 25, 26), (34, 29, 37, 42), (29, 28, 36, 37), (5, 1, 29, 34), (4, 5, 34, 35), (3, 7, 33, 30), (2, 3, 30, 31), (1, 0, 28, 29), (0, 4, 35, 28), (41, 40, 48, 49), (36, 43, 51, 44), (35, 34, 42, 43), (30, 33, 41, 38), (31, 30, 38, 39), (28, 35, 43, 36), (33, 32, 40, 41), (32, 31, 39, 40), (47, 46, 49, 48), (51, 50, 45, 44), (40, 39, 47, 48), (37, 36, 44, 45), (42, 37, 45, 50), (43, 42, 50, 51), (38, 41, 49, 46), (39, 38, 46, 47)])
_uv = me_cube_011.uv_layers.new(name='UVMap')
_uv.uv.foreach_set('vector', [0.817, 0.8941, 0.817, 0.7528, 0.9671, 0.7528, 0.9671, 0.8941, 0.7853, 0.6957, 0.7853, 0.6957, 0.7853, 0.6957, 0.7853, 0.6957, 0.7853, 0.8885, 0.6439, 0.8885, 0.6439, 0.822, 0.7853, 0.822, 0.9671, 0.957, 0.8257, 0.957, 0.8257, 0.8941, 0.9671, 0.8941, 0.6352, 0.822, 0.6352, 0.6767, 0.7853, 0.6767, 0.7853, 0.822, 0.8058, 0.5108, 0.8058, 0.6608, 0.7853, 0.6767, 0.7853, 0.4949, 0.9671, 0.6957, 0.7853, 0.6957, 0.7853, 0.6767, 0.9671, 0.6767, 0.9512, 0.6608, 0.9512, 0.5108, 0.967, 0.4949, 0.9671, 0.6767, 0.9512, 0.5108, 0.8058, 0.5108, 0.7853, 0.4949, 0.967, 0.4949, 0.8058, 0.6608, 0.9512, 0.6608, 0.9671, 0.6767, 0.7853, 0.6767, 0.7853, 0.6957, 0.7853, 0.6957, 0.7853, 0.6957, 0.7853, 0.6957, 0.9671, 0.7147, 0.7853, 0.7147, 0.7853, 0.6957, 0.9671, 0.6957, 0.9671, 0.7337, 0.7853, 0.7337, 0.7853, 0.7147, 0.9671, 0.7147, 0.9671, 0.7528, 0.7853, 0.7528, 0.7853, 0.7337, 0.9671, 0.7337, 0.7853, 0.6767, 0.6035, 0.6767, 0.6035, 0.4949, 0.7853, 0.4949, 0.7853, 0.6957, 0.7853, 0.6957, 0.7853, 0.6957, 0.7853, 0.6957, 0.7853, 0.6957, 0.7853, 0.6957, 0.7853, 0.6957, 0.7853, 0.6957, 0.7853, 0.6957, 0.7853, 0.6957, 0.7853, 0.6957, 0.7853, 0.6957, 0.8, 0.7963, 0.817, 0.7963, 0.817, 0.809, 0.8, 0.809, 0.9353, 0.7528, 0.7853, 0.7528, 0.8518, 0.7528, 0.8688, 0.7528, 0.7853, 0.6957, 0.7853, 0.6957, 0.7853, 0.6957, 0.7853, 0.6957, 0.6439, 0.8885, 0.7853, 0.8885, 0.7853, 0.9551, 0.6439, 0.9551, 0.4939, 0.7787, 0.6352, 0.7786, 0.6352, 0.7956, 0.4939, 0.7957, 0.5026, 0.9515, 0.6439, 0.9514, 0.6439, 0.9641, 0.5026, 0.9641, 0.7853, 0.9677, 0.6439, 0.9677, 0.6439, 0.9551, 0.7853, 0.9551, 0.817, 0.8217, 0.8, 0.8217, 0.8, 0.809, 0.817, 0.809, 0.7853, 0.6957, 0.7853, 0.6957, 0.7853, 0.6957, 0.7853, 0.6957, 0.7853, 0.6957, 0.7853, 0.6957, 0.7853, 0.6957, 0.7853, 0.6957, 0.7853, 0.6957, 0.7853, 0.6957, 0.7853, 0.6957, 0.7853, 0.6957, 0.5026, 0.822, 0.6439, 0.822, 0.6439, 0.8849, 0.5026, 0.8849, 0.79, 0.7528, 0.9353, 0.7528, 0.8724, 0.7528, 0.8529, 0.7528, 0.5026, 0.8885, 0.6439, 0.8885, 0.6439, 0.9514, 0.5026, 0.9515, 0.6352, 0.7396, 0.4939, 0.7396, 0.4939, 0.6767, 0.6352, 0.6767, 0.79, 0.7528, 0.9353, 0.7528, 0.8724, 0.7528, 0.8529, 0.7528, 0.9671, 0.9679, 0.8257, 0.9679, 0.8257, 0.957, 0.9671, 0.957, 0.817, 0.7637, 0.7975, 0.7637, 0.7975, 0.7528, 0.817, 0.7528, 0.7853, 0.6957, 0.7853, 0.6957, 0.7853, 0.6957, 0.7853, 0.6957, 0.7853, 0.6957, 0.7853, 0.6957, 0.7853, 0.6957, 0.7853, 0.6957, 0.7853, 0.6957, 0.7853, 0.6957, 0.7853, 0.6957, 0.7853, 0.6957, 0.7853, 0.6957, 0.7853, 0.6957, 0.7853, 0.6957, 0.7853, 0.6957, 0.7853, 0.6957, 0.7853, 0.6957, 0.7853, 0.6957, 0.7853, 0.6957, 0.7853, 0.6957, 0.7853, 0.6957, 0.7853, 0.6957, 0.7853, 0.6957, 0.4939, 0.7396, 0.6352, 0.7396, 0.6352, 0.7591, 0.4939, 0.7591, 0.4939, 0.7591, 0.6352, 0.7591, 0.6352, 0.7786, 0.4939, 0.7787, 0.7975, 0.7637, 0.817, 0.7637, 0.817, 0.7745, 0.7975, 0.7745, 0.6352, 0.8065, 0.4939, 0.8065, 0.4939, 0.7957, 0.6352, 0.7956, 0.817, 0.7854, 0.7975, 0.7854, 0.7975, 0.7745, 0.817, 0.7745, 0.4939, 0.8065, 0.6352, 0.8065, 0.6352, 0.8174, 0.4939, 0.8174, 0.7975, 0.7854, 0.817, 0.7854, 0.817, 0.7963, 0.7975, 0.7963, 0.5026, 0.9641, 0.6439, 0.9641, 0.6439, 0.975, 0.5026, 0.975])
me_cube_011.materials.append(mat_material_008)
me_cube_011.update()
me_cube_012 = bpy.data.meshes.new('Cube.012')
me_cube_012.from_pydata([(-0.07305, -0.5665, -0.4157), (-0.07305, -0.5665, 0.4157), (-0.07305, 0.5665, -0.4157), (-0.07305, 0.5665, 0.4157), (0.07305, -0.5665, -0.4157), (0.07305, -0.5665, 0.4157), (0.07305, 0.5665, -0.4157), (0.07305, 0.5665, 0.4157)], [], [(0, 1, 3, 2), (2, 3, 7, 6), (6, 7, 5, 4), (4, 5, 1, 0), (2, 6, 4, 0), (7, 3, 1, 5)])
_uv = me_cube_012.uv_layers.new(name='UVMap')
_uv.uv.foreach_set('vector', [0.3567, 0.754, 0.3567, 0.6905, 0.4432, 0.6905, 0.4432, 0.754, 0.2932, 0.6905, 0.3567, 0.6905, 0.3567, 0.7017, 0.2932, 0.7017, 0.3567, 0.8174, 0.3567, 0.754, 0.4432, 0.754, 0.4432, 0.8174, 0.2932, 0.7017, 0.3567, 0.7017, 0.3567, 0.7128, 0.2932, 0.7128, 0.3567, 0.8286, 0.3567, 0.8174, 0.4432, 0.8174, 0.4432, 0.8286, 0.3567, 0.8397, 0.3567, 0.8286, 0.4432, 0.8286, 0.4432, 0.8398])
me_cube_012.materials.append(mat_material_009)
me_cube_012.update()

# ---- objects
ob_cube = bpy.data.objects.new('Cube', me_cube)
ob_light = bpy.data.objects.new('Light', light_light)
ob_camera = bpy.data.objects.new('Camera', cam_camera)
ob_cube_001 = bpy.data.objects.new('Cube.001', me_cube_001)
ob_cube_003 = bpy.data.objects.new('Cube.003', me_cube_004)
ob_cube_002 = bpy.data.objects.new('Cube.002', me_cube_006)
ob_cube_004 = bpy.data.objects.new('Cube.004', me_cube_010)
ob_cube_005 = bpy.data.objects.new('Cube.005', me_cube_011)
ob_cube_006 = bpy.data.objects.new('Cube.006', me_cube_012)
ob_light_001 = bpy.data.objects.new('Light.001', light_light_001)

# ---- transforms, parenting, visibility, modifiers, constraints
ob_cube.location = (0.0, 0.0, 2.353)
ob_cube.lock_rotations_4d = False
ob_cube.empty_display_type = 'ARROWS'
ob_cube.lineart.crease_threshold = 0.0
ob_light.location = (4.076, 1.005, 5.904)
ob_light.rotation_euler = (0.6503, 0.05522, 1.866)
ob_light.lock_rotations_4d = False
ob_light.empty_display_type = 'ARROWS'
ob_light.color = (0.0, 0.0, 0.0, 0.0)
ob_light.lineart.crease_threshold = 0.0
ob_camera.location = (7.359, -6.926, 8.58)
ob_camera.rotation_euler = (1.109, 0.0, 0.8149)
ob_camera.lock_rotations_4d = False
ob_camera.empty_display_type = 'ARROWS'
ob_camera.color = (0.0, 0.0, 0.0, 0.0)
ob_camera.display_type = 'WIRE'
ob_camera.lineart.crease_threshold = 0.0
ob_cube_001.location = (0.9322, 0.685, 2.01)
ob_cube_003.location = (-0.7912, 0.0, 6.972)
ob_cube_002.location = (0.9322, -0.7042, 2.01)
ob_cube_002.rotation_euler = (0.0, 0.0, 3.142)
ob_cube_004.location = (-0.7912, 0.0, 10.12)
ob_cube_005.location = (-0.7912, 0.0, 13.24)
ob_cube_006.location = (1.202, 0.0, 4.561)
ob_light_001.location = (-1.157, -8.357, 5.904)
ob_light_001.rotation_euler = (0.6503, 0.05522, 1.866)
ob_light_001.lock_rotations_4d = False
ob_light_001.empty_display_type = 'ARROWS'
ob_light_001.color = (0.0, 0.0, 0.0, 0.0)
ob_light_001.lineart.crease_threshold = 0.0

# ---- collection membership
col_collection.objects.link(ob_cube)
col_collection.objects.link(ob_light)
col_collection.objects.link(ob_camera)
col_collection.objects.link(ob_cube_001)
col_collection.objects.link(ob_cube_003)
col_collection.objects.link(ob_cube_002)
col_collection.objects.link(ob_cube_004)
col_collection.objects.link(ob_cube_005)
col_collection.objects.link(ob_cube_006)
col_collection.objects.link(ob_light_001)

# ---- scene / render settings (as saved in the file)
scene.camera = ob_camera
scene.frame_start = 1; scene.frame_end = 250; scene.frame_set(1)
scene.render.engine = 'BLENDER_EEVEE_NEXT'
scene.render.bake_bias = 0.0
scene.render.bake_samples = 0
scene.cycles.sampling_pattern = 'TABULATED_SOBOL'
scene.eevee.use_volume_custom_range = False
bpy.context.view_layer.update()
